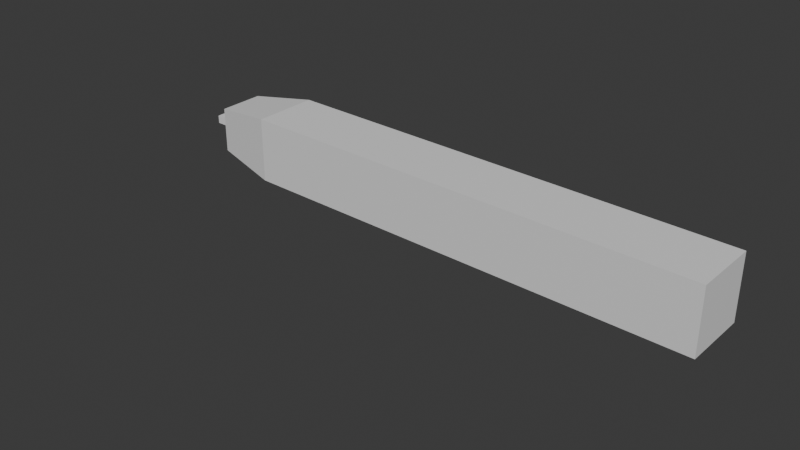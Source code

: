 # Source: snake.blend  (saved by Blender 4.2.66; exported with 4.5.12 LTS)
import bpy
from mathutils import Matrix  # noqa: F401  (used for matrix-valued properties, if any)

bpy.ops.wm.read_factory_settings(use_empty=True)
scene = bpy.context.scene
scene.name = 'Scene'

# ---- collections
col_collection = bpy.data.collections.new('Collection'); scene.collection.children.link(col_collection)

# ---- materials (node trees are filled in below, after node groups)
mat_material = bpy.data.materials.new('Material')
mat_material.alpha_threshold = 0.0
mat_material.roughness = 0.5
mat_material.line_color = (0.0, 0.0, 0.0, 1.0)

# ---- material node trees
mat_material.use_nodes = True; mat_material.node_tree.nodes.clear()
_N = mat_material.node_tree.nodes; _L = mat_material.node_tree.links
n0 = _N.new('ShaderNodeOutputMaterial'); n0.name = 'Material Output'; n0.location = (300, 300)
n1 = _N.new('ShaderNodeBsdfPrincipled'); n1.name = 'Principled BSDF'; n1.location = (10, 300)
n1.inputs[3].default_value = 1.45
_L.new(n1.outputs[0], n0.inputs[0])
n0.is_active_output = True

# ---- world
world_world = bpy.data.worlds.new('World'); scene.world = world_world
world_world.use_nodes = True; world_world.node_tree.nodes.clear()
_N = world_world.node_tree.nodes; _L = world_world.node_tree.links
n0 = _N.new('ShaderNodeOutputWorld'); n0.name = 'World Output'; n0.location = (300, 300)
n1 = _N.new('ShaderNodeBackground'); n1.name = 'Background'; n1.location = (10, 300)
n1.inputs[0].default_value = (0.05088, 0.05088, 0.05088, 1.0)
_L.new(n1.outputs[0], n0.inputs[0])
n0.is_active_output = True
world_world.color = (0.05088, 0.05088, 0.05088)
world_world.sun_shadow_jitter_overblur = 0.0

# ---- meshes
me_cube = bpy.data.meshes.new('Cube')
me_cube.from_pydata([(1.0, 1.0, 1.0), (1.0, 1.0, -1.0), (1.0, -1.0, 1.0), (1.0, -1.0, -1.0), (-1.0, 0.6973, 0.6973), (-1.0, 0.6973, -0.6973), (-1.0, -0.6973, 0.6973), (-1.0, -0.6973, -0.6973), (2.964, 1.0, 1.0), (2.964, 1.0, -1.0), (2.964, -1.0, 1.0), (2.964, -1.0, -1.0), (5.226, 1.0, 1.0), (5.226, 1.0, -1.0), (5.226, -1.0, 1.0), (5.226, -1.0, -1.0), (7.491, 1.0, 1.0), (7.491, 1.0, -1.0), (7.491, -1.0, 1.0), (7.491, -1.0, -1.0), (9.489, 1.0, 1.0), (9.489, 1.0, -1.0), (9.489, -1.0, 1.0), (9.489, -1.0, -1.0), (11.6, 1.0, 1.0), (11.6, 1.0, -1.0), (11.6, -1.0, 1.0), (11.6, -1.0, -1.0), (13.38, 1.0, 1.0), (13.38, 1.0, -1.0), (13.38, -1.0, 1.0), (13.38, -1.0, -1.0), (15.31, 1.0, 1.0), (15.31, 1.0, -1.0), (15.31, -1.0, 1.0), (15.31, -1.0, -1.0), (-1.0, 0.0, -0.6973), (1.0, 0.0, 1.0), (-1.0, 0.0, 0.6973), (1.0, 0.0, -1.0), (2.964, 0.0, 1.0), (2.964, 0.0, -1.0), (5.226, 0.0, 1.0), (5.226, 0.0, -1.0), (7.491, 0.0, 1.0), (7.491, 0.0, -1.0), (9.489, 0.0, 1.0), (9.489, 0.0, -1.0), (11.6, 0.0, 1.0), (11.6, 0.0, -1.0), (13.38, 0.0, 1.0), (13.38, 0.0, -1.0), (15.31, 0.0, 1.0), (15.31, 0.0, -1.0), (1.0, 1.0, 0.5636), (-1.0, -0.6973, 0.393), (1.0, -1.0, 0.5636), (-1.0, 0.6973, 0.393), (2.964, 1.0, 0.5636), (2.964, -1.0, 0.5636), (5.226, 1.0, 0.5636), (5.226, -1.0, 0.5636), (7.491, 1.0, 0.5636), (7.491, -1.0, 0.5636), (9.489, 1.0, 0.5636), (9.489, -1.0, 0.5636), (11.6, 1.0, 0.5636), (11.6, -1.0, 0.5636), (13.38, 1.0, 0.5636), (13.38, -1.0, 0.5636), (15.31, 1.0, 0.5636), (15.31, -1.0, 0.5636), (15.31, 0.0, 0.5636), (-1.0, 0.0, 0.393), (1.0, 1.0, 0.2189), (1.0, -1.0, 0.2189), (-1.0, 0.6973, 0.1526), (2.964, 1.0, 0.2189), (2.964, -1.0, 0.2189), (5.226, 1.0, 0.2189), (5.226, -1.0, 0.2189), (7.491, 1.0, 0.2189), (7.491, -1.0, 0.2189), (9.489, 1.0, 0.2189), (9.489, -1.0, 0.2189), (11.6, 1.0, 0.2189), (11.6, -1.0, 0.2189), (13.38, 1.0, 0.2189), (13.38, -1.0, 0.2189), (15.31, 1.0, 0.2189), (15.31, -1.0, 0.2189), (15.31, 0.0, 0.2189), (-1.0, 0.0, 0.1526), (-1.0, -0.6973, 0.1526), (1.0, 1.0, -0.5794), (1.0, -1.0, -0.5794), (-1.0, 0.6973, -0.404), (2.964, 1.0, -0.5794), (2.964, -1.0, -0.5794), (5.226, 1.0, -0.5794), (5.226, -1.0, -0.5794), (7.491, 1.0, -0.5794), (7.491, -1.0, -0.5794), (9.489, 1.0, -0.5794), (9.489, -1.0, -0.5794), (11.6, 1.0, -0.5794), (11.6, -1.0, -0.5794), (13.38, 1.0, -0.5794), (13.38, -1.0, -0.5794), (15.31, 1.0, -0.5794), (15.31, -1.0, -0.5794), (15.31, 0.0, -0.5794), (-1.0, 0.0, -0.404), (-1.0, -0.6973, -0.404), (1.0, 1.0, -0.7897), (1.0, -1.0, -0.7897), (-1.0, 0.6973, -0.5506), (2.964, 1.0, -0.7897), (2.964, -1.0, -0.7897), (5.226, 1.0, -0.7897), (5.226, -1.0, -0.7897), (7.491, 1.0, -0.7897), (7.491, -1.0, -0.7897), (9.489, 1.0, -0.7897), (9.489, -1.0, -0.7897), (11.6, 1.0, -0.7897), (11.6, -1.0, -0.7897), (13.38, 1.0, -0.7897), (13.38, -1.0, -0.7897), (15.31, 1.0, -0.7897), (15.31, -1.0, -0.7897), (15.31, 0.0, -0.7897), (-1.0, 0.0, -0.5506), (-1.0, -0.6973, -0.5506), (-1.0, -0.3486, -0.6973), (1.0, -0.5, 1.0), (2.964, -0.5, 1.0), (5.226, -0.5, 1.0), (7.491, -0.5, 1.0), (9.489, -0.5, 1.0), (11.6, -0.5, 1.0), (13.38, -0.5, 1.0), (15.31, -0.5, 1.0), (-1.0, -0.3486, 0.6973), (1.0, -0.5, -1.0), (2.964, -0.5, -1.0), (5.226, -0.5, -1.0), (7.491, -0.5, -1.0), (9.489, -0.5, -1.0), (11.6, -0.5, -1.0), (13.38, -0.5, -1.0), (15.31, -0.5, -1.0), (-1.0, -0.3486, 0.393), (15.31, -0.5, 0.5636), (15.31, -0.5, 0.2189), (-1.0, -0.3486, 0.1526), (-1.0, -0.3486, -0.404), (15.31, -0.5, -0.5794), (15.31, -0.5, -0.7897), (-1.0, -0.3486, -0.5506), (-1.0, 0.3486, 0.6973), (1.0, 0.5, -1.0), (2.964, 0.5, -1.0), (5.226, 0.5, -1.0), (7.491, 0.5, -1.0), (9.489, 0.5, -1.0), (11.6, 0.5, -1.0), (13.38, 0.5, -1.0), (15.31, 0.5, -1.0), (-1.0, 0.3486, -0.6973), (1.0, 0.5, 1.0), (2.964, 0.5, 1.0), (5.226, 0.5, 1.0), (7.491, 0.5, 1.0), (9.489, 0.5, 1.0), (11.6, 0.5, 1.0), (13.38, 0.5, 1.0), (15.31, 0.5, 1.0), (15.31, 0.5, 0.5636), (-1.0, 0.3486, 0.393), (-1.0, 0.3486, 0.1526), (15.31, 0.5, 0.2189), (15.31, 0.5, -0.5794), (-1.0, 0.3486, -0.404), (-1.0, 0.3486, -0.5506), (15.31, 0.5, -0.7897), (-1.299, -0.6973, 0.1526), (-1.299, -0.6973, 0.393), (-1.299, 0.3486, 0.393), (-1.299, 0.6973, 0.393), (-1.299, 0.6973, 0.1526), (-1.299, 0.3486, 0.1526), (-1.299, -0.3486, 0.393), (-1.299, -0.3486, 0.1526), (-1.236, -0.3486, -0.404), (-1.236, 0.0, -0.404), (-1.236, 0.0, -0.5506), (-1.236, -0.3486, -0.5506), (-1.236, 0.3486, -0.404), (-1.236, 0.3486, -0.5506)], [], [(135, 143, 6, 2), (56, 2, 6, 55), (179, 160, 4, 57), (134, 144, 3, 7), (54, 0, 8, 58), (57, 4, 0, 54), (118, 11, 15, 120), (161, 1, 9, 162), (135, 2, 10, 136), (115, 3, 11, 118), (137, 14, 18, 138), (136, 10, 14, 137), (58, 8, 12, 60), (162, 9, 13, 163), (164, 17, 21, 165), (60, 12, 16, 62), (163, 13, 17, 164), (120, 15, 19, 122), (139, 22, 26, 140), (122, 19, 23, 124), (138, 18, 22, 139), (62, 16, 20, 64), (140, 26, 30, 141), (64, 20, 24, 66), (165, 21, 25, 166), (124, 23, 27, 126), (167, 29, 33, 168), (66, 24, 28, 68), (166, 25, 29, 167), (126, 27, 31, 128), (153, 142, 34, 71), (128, 31, 35, 130), (141, 30, 34, 142), (68, 28, 32, 70), (176, 50, 52, 177), (178, 177, 52, 72), (149, 49, 51, 150), (150, 51, 53, 151), (148, 47, 49, 149), (175, 48, 50, 176), (173, 44, 46, 174), (174, 46, 48, 175), (146, 43, 45, 147), (147, 45, 47, 148), (145, 41, 43, 146), (171, 40, 42, 172), (172, 42, 44, 173), (170, 37, 40, 171), (144, 39, 41, 145), (169, 161, 39, 36), (152, 143, 38, 73), (170, 160, 38, 37), (155, 152, 73, 92), (181, 178, 72, 91), (87, 68, 70, 89), (30, 69, 71, 34), (154, 153, 71, 90), (26, 67, 69, 30), (85, 66, 68, 87), (22, 65, 67, 26), (83, 64, 66, 85), (81, 62, 64, 83), (18, 63, 65, 22), (14, 61, 63, 18), (79, 60, 62, 81), (77, 58, 60, 79), (2, 56, 59, 10), (10, 59, 61, 14), (76, 57, 54, 74), (74, 54, 58, 77), (76, 180, 191, 190), (75, 56, 55, 93), (95, 75, 93, 113), (183, 180, 76, 96), (94, 74, 77, 97), (96, 76, 74, 94), (97, 77, 79, 99), (99, 79, 81, 101), (101, 81, 83, 103), (103, 83, 85, 105), (105, 85, 87, 107), (157, 154, 90, 110), (107, 87, 89, 109), (182, 181, 91, 111), (156, 155, 92, 112), (69, 88, 90, 71), (67, 86, 88, 69), (65, 84, 86, 67), (63, 82, 84, 65), (61, 80, 82, 63), (56, 75, 78, 59), (59, 78, 80, 61), (159, 156, 194, 197), (185, 182, 111, 131), (127, 107, 109, 129), (158, 157, 110, 130), (125, 105, 107, 127), (123, 103, 105, 125), (121, 101, 103, 123), (119, 99, 101, 121), (117, 97, 99, 119), (116, 96, 94, 114), (114, 94, 97, 117), (184, 183, 96, 116), (115, 95, 113, 133), (88, 108, 110, 90), (86, 106, 108, 88), (84, 104, 106, 86), (82, 102, 104, 84), (80, 100, 102, 82), (75, 95, 98, 78), (78, 98, 100, 80), (3, 115, 133, 7), (169, 184, 116, 5), (1, 114, 117, 9), (5, 116, 114, 1), (9, 117, 119, 13), (13, 119, 121, 17), (17, 121, 123, 21), (21, 123, 125, 25), (25, 125, 127, 29), (151, 158, 130, 35), (29, 127, 129, 33), (168, 185, 131, 53), (134, 159, 132, 36), (108, 128, 130, 110), (106, 126, 128, 108), (104, 124, 126, 106), (102, 122, 124, 104), (100, 120, 122, 102), (95, 115, 118, 98), (98, 118, 120, 100), (7, 133, 159, 134), (53, 131, 158, 151), (131, 111, 157, 158), (133, 113, 156, 159), (113, 93, 155, 156), (111, 91, 154, 157), (91, 72, 153, 154), (152, 155, 193, 192), (55, 6, 143, 152), (3, 144, 145, 11), (11, 145, 146, 15), (19, 147, 148, 23), (15, 146, 147, 19), (23, 148, 149, 27), (31, 150, 151, 35), (27, 149, 150, 31), (50, 141, 142, 52), (72, 52, 142, 153), (48, 140, 141, 50), (44, 138, 139, 46), (46, 139, 140, 48), (40, 136, 137, 42), (42, 137, 138, 44), (37, 135, 136, 40), (36, 39, 144, 134), (37, 38, 143, 135), (33, 129, 185, 168), (36, 132, 184, 169), (112, 183, 198, 195), (129, 109, 182, 185), (109, 89, 181, 182), (112, 92, 180, 183), (92, 73, 179, 180), (89, 70, 178, 181), (0, 4, 160, 170), (5, 1, 161, 169), (0, 170, 171, 8), (12, 172, 173, 16), (8, 171, 172, 12), (20, 174, 175, 24), (16, 173, 174, 20), (24, 175, 176, 28), (70, 32, 177, 178), (28, 176, 177, 32), (49, 166, 167, 51), (51, 167, 168, 53), (47, 165, 166, 49), (43, 163, 164, 45), (45, 164, 165, 47), (41, 162, 163, 43), (39, 161, 162, 41), (73, 38, 160, 179), (191, 188, 189, 190), (186, 187, 192, 193), (180, 179, 188, 191), (55, 152, 192, 187), (57, 76, 190, 189), (155, 93, 186, 193), (179, 57, 189, 188), (93, 55, 187, 186), (197, 194, 195, 196), (196, 195, 198, 199), (183, 184, 199, 198), (132, 159, 197, 196), (184, 132, 196, 199), (156, 112, 195, 194)])
_uv = me_cube.uv_layers.new(name='UVMap')
_uv.uv.foreach_set('vector', [0.4928, 0.8339, 0.5076, 0.9454, 0.4735, 0.9454, 0.4439, 0.8339, 0.08066, 0.1661, 0.03795, 0.1661, 0.06758, 0.05461, 0.09736, 0.05461, 0.8983, 0.2856, 0.8983, 0.2687, 0.9324, 0.2687, 0.9324, 0.2856, 0.6127, 0.03795, 0.5979, 0.1495, 0.5489, 0.1495, 0.5786, 0.03795, 0.2836, 0.8339, 0.2409, 0.8339, 0.2409, 0.7246, 0.2836, 0.7246, 0.3003, 0.9454, 0.2705, 0.9454, 0.2409, 0.8339, 0.2836, 0.8339, 0.2131, 0.2754, 0.2337, 0.2754, 0.2337, 0.4012, 0.2131, 0.4012, 0.703, 0.1495, 0.7519, 0.1495, 0.7519, 0.2587, 0.703, 0.2587, 0.4928, 0.8339, 0.4439, 0.8339, 0.4439, 0.7246, 0.4928, 0.7246, 0.2131, 0.1661, 0.2337, 0.1661, 0.2337, 0.2754, 0.2131, 0.2754, 0.4928, 0.5988, 0.4439, 0.5988, 0.4439, 0.4728, 0.4928, 0.4728, 0.4928, 0.7246, 0.4439, 0.7246, 0.4439, 0.5988, 0.4928, 0.5988, 0.2836, 0.7246, 0.2409, 0.7246, 0.2409, 0.5988, 0.2836, 0.5988, 0.703, 0.2587, 0.7519, 0.2587, 0.7519, 0.3846, 0.703, 0.3846, 0.703, 0.5105, 0.7519, 0.5105, 0.7519, 0.6217, 0.703, 0.6217, 0.2836, 0.5988, 0.2409, 0.5988, 0.2409, 0.4728, 0.2836, 0.4728, 0.703, 0.3846, 0.7519, 0.3846, 0.7519, 0.5105, 0.703, 0.5105, 0.2131, 0.4012, 0.2337, 0.4012, 0.2337, 0.5272, 0.2131, 0.5272, 0.4928, 0.3616, 0.4439, 0.3616, 0.4439, 0.2441, 0.4928, 0.2441, 0.2131, 0.5272, 0.2337, 0.5272, 0.2337, 0.6384, 0.2131, 0.6384, 0.4928, 0.4728, 0.4439, 0.4728, 0.4439, 0.3616, 0.4928, 0.3616, 0.2836, 0.4728, 0.2409, 0.4728, 0.2409, 0.3616, 0.2836, 0.3616, 0.4928, 0.2441, 0.4439, 0.2441, 0.4439, 0.1451, 0.4928, 0.1451, 0.2836, 0.3616, 0.2409, 0.3616, 0.2409, 0.2441, 0.2836, 0.2441, 0.703, 0.6217, 0.7519, 0.6217, 0.7519, 0.7392, 0.703, 0.7392, 0.2131, 0.6384, 0.2337, 0.6384, 0.2337, 0.7559, 0.2131, 0.7559, 0.703, 0.8382, 0.7519, 0.8382, 0.7519, 0.9454, 0.703, 0.9454, 0.2836, 0.2441, 0.2409, 0.2441, 0.2409, 0.1451, 0.2836, 0.1451, 0.703, 0.7392, 0.7519, 0.7392, 0.7519, 0.8382, 0.703, 0.8382, 0.2131, 0.7559, 0.2337, 0.7559, 0.2337, 0.8549, 0.2131, 0.8549, 0.9131, 0.06223, 0.9131, 0.03795, 0.962, 0.03795, 0.962, 0.06223, 0.2131, 0.8549, 0.2337, 0.8549, 0.2337, 0.962, 0.2131, 0.962, 0.4928, 0.1451, 0.4439, 0.1451, 0.4439, 0.03795, 0.4928, 0.03795, 0.2836, 0.1451, 0.2409, 0.1451, 0.2409, 0.03795, 0.2836, 0.03795, 0.808, 0.1451, 0.7591, 0.1451, 0.7591, 0.03795, 0.808, 0.03795, 0.9131, 0.1776, 0.9131, 0.1533, 0.962, 0.1533, 0.962, 0.1776, 0.5979, 0.7392, 0.6468, 0.7392, 0.6468, 0.8382, 0.5979, 0.8382, 0.5979, 0.8382, 0.6468, 0.8382, 0.6468, 0.9454, 0.5979, 0.9454, 0.5979, 0.6217, 0.6468, 0.6217, 0.6468, 0.7392, 0.5979, 0.7392, 0.808, 0.2441, 0.7591, 0.2441, 0.7591, 0.1451, 0.808, 0.1451, 0.808, 0.4728, 0.7591, 0.4728, 0.7591, 0.3616, 0.808, 0.3616, 0.808, 0.3616, 0.7591, 0.3616, 0.7591, 0.2441, 0.808, 0.2441, 0.5979, 0.3846, 0.6468, 0.3846, 0.6468, 0.5105, 0.5979, 0.5105, 0.5979, 0.5105, 0.6468, 0.5105, 0.6468, 0.6217, 0.5979, 0.6217, 0.5979, 0.2587, 0.6468, 0.2587, 0.6468, 0.3846, 0.5979, 0.3846, 0.808, 0.7246, 0.7591, 0.7246, 0.7591, 0.5988, 0.808, 0.5988, 0.808, 0.5988, 0.7591, 0.5988, 0.7591, 0.4728, 0.808, 0.4728, 0.808, 0.8339, 0.7591, 0.8339, 0.7591, 0.7246, 0.808, 0.7246, 0.5979, 0.1495, 0.6468, 0.1495, 0.6468, 0.2587, 0.5979, 0.2587, 0.6881, 0.03795, 0.703, 0.1495, 0.654, 0.1495, 0.654, 0.03795, 0.8983, 0.3673, 0.8983, 0.3504, 0.9324, 0.3504, 0.9324, 0.3673, 0.808, 0.8339, 0.7932, 0.9454, 0.7591, 0.9454, 0.7591, 0.8339, 0.8983, 0.3807, 0.8983, 0.3673, 0.9324, 0.3673, 0.9324, 0.3807, 0.9131, 0.1968, 0.9131, 0.1776, 0.962, 0.1776, 0.962, 0.1968, 0.3173, 0.1451, 0.2836, 0.1451, 0.2836, 0.03795, 0.3173, 0.03795, 0.03795, 0.8549, 0.08066, 0.8549, 0.08066, 0.962, 0.03795, 0.962, 0.9131, 0.0814, 0.9131, 0.06223, 0.962, 0.06223, 0.962, 0.0814, 0.03795, 0.7559, 0.08066, 0.7559, 0.08066, 0.8549, 0.03795, 0.8549, 0.3173, 0.2441, 0.2836, 0.2441, 0.2836, 0.1451, 0.3173, 0.1451, 0.03795, 0.6384, 0.08066, 0.6384, 0.08066, 0.7559, 0.03795, 0.7559, 0.3173, 0.3616, 0.2836, 0.3616, 0.2836, 0.2441, 0.3173, 0.2441, 0.3173, 0.4728, 0.2836, 0.4728, 0.2836, 0.3616, 0.3173, 0.3616, 0.03795, 0.5272, 0.08066, 0.5272, 0.08066, 0.6384, 0.03795, 0.6384, 0.03795, 0.4012, 0.08066, 0.4012, 0.08066, 0.5272, 0.03795, 0.5272, 0.3173, 0.5988, 0.2836, 0.5988, 0.2836, 0.4728, 0.3173, 0.4728, 0.3173, 0.7246, 0.2836, 0.7246, 0.2836, 0.5988, 0.3173, 0.5988, 0.03795, 0.1661, 0.08066, 0.1661, 0.08066, 0.2754, 0.03795, 0.2754, 0.03795, 0.2754, 0.08066, 0.2754, 0.08066, 0.4012, 0.03795, 0.4012, 0.3238, 0.9454, 0.3003, 0.9454, 0.2836, 0.8339, 0.3173, 0.8339, 0.3173, 0.8339, 0.2836, 0.8339, 0.2836, 0.7246, 0.3173, 0.7246, 0.8935, 0.4321, 0.8935, 0.4515, 0.8642, 0.4515, 0.8642, 0.4321, 0.1144, 0.1661, 0.08066, 0.1661, 0.09736, 0.05461, 0.1209, 0.05461, 0.1925, 0.1661, 0.1144, 0.1661, 0.1209, 0.05461, 0.1754, 0.05461, 0.8983, 0.33, 0.8983, 0.299, 0.9324, 0.299, 0.9324, 0.33, 0.3955, 0.8339, 0.3173, 0.8339, 0.3173, 0.7246, 0.3955, 0.7246, 0.3783, 0.9454, 0.3238, 0.9454, 0.3173, 0.8339, 0.3955, 0.8339, 0.3955, 0.7246, 0.3173, 0.7246, 0.3173, 0.5988, 0.3955, 0.5988, 0.3955, 0.5988, 0.3173, 0.5988, 0.3173, 0.4728, 0.3955, 0.4728, 0.3955, 0.4728, 0.3173, 0.4728, 0.3173, 0.3616, 0.3955, 0.3616, 0.3955, 0.3616, 0.3173, 0.3616, 0.3173, 0.2441, 0.3955, 0.2441, 0.3955, 0.2441, 0.3173, 0.2441, 0.3173, 0.1451, 0.3955, 0.1451, 0.9131, 0.1258, 0.9131, 0.0814, 0.962, 0.0814, 0.962, 0.1258, 0.3955, 0.1451, 0.3173, 0.1451, 0.3173, 0.03795, 0.3955, 0.03795, 0.9131, 0.2412, 0.9131, 0.1968, 0.962, 0.1968, 0.962, 0.2412, 0.8983, 0.4116, 0.8983, 0.3807, 0.9324, 0.3807, 0.9324, 0.4116, 0.08066, 0.8549, 0.1144, 0.8549, 0.1144, 0.962, 0.08066, 0.962, 0.08066, 0.7559, 0.1144, 0.7559, 0.1144, 0.8549, 0.08066, 0.8549, 0.08066, 0.6384, 0.1144, 0.6384, 0.1144, 0.7559, 0.08066, 0.7559, 0.08066, 0.5272, 0.1144, 0.5272, 0.1144, 0.6384, 0.08066, 0.6384, 0.08066, 0.4012, 0.1144, 0.4012, 0.1144, 0.5272, 0.08066, 0.5272, 0.08066, 0.1661, 0.1144, 0.1661, 0.1144, 0.2754, 0.08066, 0.2754, 0.08066, 0.2754, 0.1144, 0.2754, 0.1144, 0.4012, 0.08066, 0.4012, 0.8785, 0.7687, 0.8642, 0.7687, 0.8642, 0.7555, 0.8785, 0.7555, 0.9131, 0.2529, 0.9131, 0.2412, 0.962, 0.2412, 0.962, 0.2529, 0.4161, 0.1451, 0.3955, 0.1451, 0.3955, 0.03795, 0.4161, 0.03795, 0.9131, 0.1375, 0.9131, 0.1258, 0.962, 0.1258, 0.962, 0.1375, 0.4161, 0.2441, 0.3955, 0.2441, 0.3955, 0.1451, 0.4161, 0.1451, 0.4161, 0.3616, 0.3955, 0.3616, 0.3955, 0.2441, 0.4161, 0.2441, 0.4161, 0.4728, 0.3955, 0.4728, 0.3955, 0.3616, 0.4161, 0.3616, 0.4161, 0.5988, 0.3955, 0.5988, 0.3955, 0.4728, 0.4161, 0.4728, 0.4161, 0.7246, 0.3955, 0.7246, 0.3955, 0.5988, 0.4161, 0.5988, 0.3927, 0.9454, 0.3783, 0.9454, 0.3955, 0.8339, 0.4161, 0.8339, 0.4161, 0.8339, 0.3955, 0.8339, 0.3955, 0.7246, 0.4161, 0.7246, 0.8983, 0.3381, 0.8983, 0.33, 0.9324, 0.33, 0.9324, 0.3381, 0.2131, 0.1661, 0.1925, 0.1661, 0.1754, 0.05461, 0.1897, 0.05461, 0.1144, 0.8549, 0.1925, 0.8549, 0.1925, 0.962, 0.1144, 0.962, 0.1144, 0.7559, 0.1925, 0.7559, 0.1925, 0.8549, 0.1144, 0.8549, 0.1144, 0.6384, 0.1925, 0.6384, 0.1925, 0.7559, 0.1144, 0.7559, 0.1144, 0.5272, 0.1925, 0.5272, 0.1925, 0.6384, 0.1144, 0.6384, 0.1144, 0.4012, 0.1925, 0.4012, 0.1925, 0.5272, 0.1144, 0.5272, 0.1144, 0.1661, 0.1925, 0.1661, 0.1925, 0.2754, 0.1144, 0.2754, 0.1144, 0.2754, 0.1925, 0.2754, 0.1925, 0.4012, 0.1144, 0.4012, 0.2337, 0.1661, 0.2131, 0.1661, 0.1897, 0.05461, 0.2041, 0.05461, 0.8983, 0.3463, 0.8983, 0.3381, 0.9324, 0.3381, 0.9324, 0.3463, 0.4366, 0.8339, 0.4161, 0.8339, 0.4161, 0.7246, 0.4366, 0.7246, 0.407, 0.9454, 0.3927, 0.9454, 0.4161, 0.8339, 0.4366, 0.8339, 0.4366, 0.7246, 0.4161, 0.7246, 0.4161, 0.5988, 0.4366, 0.5988, 0.4366, 0.5988, 0.4161, 0.5988, 0.4161, 0.4728, 0.4366, 0.4728, 0.4366, 0.4728, 0.4161, 0.4728, 0.4161, 0.3616, 0.4366, 0.3616, 0.4366, 0.3616, 0.4161, 0.3616, 0.4161, 0.2441, 0.4366, 0.2441, 0.4366, 0.2441, 0.4161, 0.2441, 0.4161, 0.1451, 0.4366, 0.1451, 0.9131, 0.1492, 0.9131, 0.1375, 0.962, 0.1375, 0.962, 0.1492, 0.4366, 0.1451, 0.4161, 0.1451, 0.4161, 0.03795, 0.4366, 0.03795, 0.9131, 0.2646, 0.9131, 0.2529, 0.962, 0.2529, 0.962, 0.2646, 0.8983, 0.428, 0.8983, 0.4198, 0.9324, 0.4198, 0.9324, 0.428, 0.1925, 0.8549, 0.2131, 0.8549, 0.2131, 0.962, 0.1925, 0.962, 0.1925, 0.7559, 0.2131, 0.7559, 0.2131, 0.8549, 0.1925, 0.8549, 0.1925, 0.6384, 0.2131, 0.6384, 0.2131, 0.7559, 0.1925, 0.7559, 0.1925, 0.5272, 0.2131, 0.5272, 0.2131, 0.6384, 0.1925, 0.6384, 0.1925, 0.4012, 0.2131, 0.4012, 0.2131, 0.5272, 0.1925, 0.5272, 0.1925, 0.1661, 0.2131, 0.1661, 0.2131, 0.2754, 0.1925, 0.2754, 0.1925, 0.2754, 0.2131, 0.2754, 0.2131, 0.4012, 0.1925, 0.4012, 0.8642, 0.428, 0.8642, 0.4198, 0.8983, 0.4198, 0.8983, 0.428, 0.8642, 0.1492, 0.8642, 0.1375, 0.9131, 0.1375, 0.9131, 0.1492, 0.8642, 0.1375, 0.8642, 0.1258, 0.9131, 0.1258, 0.9131, 0.1375, 0.8642, 0.4198, 0.8642, 0.4116, 0.8983, 0.4116, 0.8983, 0.4198, 0.8642, 0.4116, 0.8642, 0.3807, 0.8983, 0.3807, 0.8983, 0.4116, 0.8642, 0.1258, 0.8642, 0.0814, 0.9131, 0.0814, 0.9131, 0.1258, 0.8642, 0.0814, 0.8642, 0.06223, 0.9131, 0.06223, 0.9131, 0.0814, 0.8642, 0.667, 0.8877, 0.667, 0.8877, 0.6837, 0.8642, 0.6837, 0.8642, 0.3673, 0.8642, 0.3504, 0.8983, 0.3504, 0.8983, 0.3673, 0.5489, 0.1495, 0.5979, 0.1495, 0.5979, 0.2587, 0.5489, 0.2587, 0.5489, 0.2587, 0.5979, 0.2587, 0.5979, 0.3846, 0.5489, 0.3846, 0.5489, 0.5105, 0.5979, 0.5105, 0.5979, 0.6217, 0.5489, 0.6217, 0.5489, 0.3846, 0.5979, 0.3846, 0.5979, 0.5105, 0.5489, 0.5105, 0.5489, 0.6217, 0.5979, 0.6217, 0.5979, 0.7392, 0.5489, 0.7392, 0.5489, 0.8382, 0.5979, 0.8382, 0.5979, 0.9454, 0.5489, 0.9454, 0.5489, 0.7392, 0.5979, 0.7392, 0.5979, 0.8382, 0.5489, 0.8382, 0.5417, 0.1451, 0.4928, 0.1451, 0.4928, 0.03795, 0.5417, 0.03795, 0.8642, 0.06223, 0.8642, 0.03795, 0.9131, 0.03795, 0.9131, 0.06223, 0.5417, 0.2441, 0.4928, 0.2441, 0.4928, 0.1451, 0.5417, 0.1451, 0.5417, 0.4728, 0.4928, 0.4728, 0.4928, 0.3616, 0.5417, 0.3616, 0.5417, 0.3616, 0.4928, 0.3616, 0.4928, 0.2441, 0.5417, 0.2441, 0.5417, 0.7246, 0.4928, 0.7246, 0.4928, 0.5988, 0.5417, 0.5988, 0.5417, 0.5988, 0.4928, 0.5988, 0.4928, 0.4728, 0.5417, 0.4728, 0.5417, 0.8339, 0.4928, 0.8339, 0.4928, 0.7246, 0.5417, 0.7246, 0.6468, 0.03795, 0.6468, 0.1495, 0.5979, 0.1495, 0.6127, 0.03795, 0.5417, 0.8339, 0.5417, 0.9454, 0.5076, 0.9454, 0.4928, 0.8339, 0.8642, 0.2646, 0.8642, 0.2529, 0.9131, 0.2529, 0.9131, 0.2646, 0.8642, 0.3463, 0.8642, 0.3381, 0.8983, 0.3381, 0.8983, 0.3463, 0.8642, 0.5924, 0.8642, 0.573, 0.8873, 0.573, 0.8873, 0.5924, 0.8642, 0.2529, 0.8642, 0.2412, 0.9131, 0.2412, 0.9131, 0.2529, 0.8642, 0.2412, 0.8642, 0.1968, 0.9131, 0.1968, 0.9131, 0.2412, 0.8642, 0.33, 0.8642, 0.299, 0.8983, 0.299, 0.8983, 0.33, 0.8642, 0.299, 0.8642, 0.2856, 0.8983, 0.2856, 0.8983, 0.299, 0.8642, 0.1968, 0.8642, 0.1776, 0.9131, 0.1776, 0.9131, 0.1968, 0.857, 0.8339, 0.8273, 0.9454, 0.7932, 0.9454, 0.808, 0.8339, 0.7223, 0.03795, 0.7519, 0.1495, 0.703, 0.1495, 0.6881, 0.03795, 0.857, 0.8339, 0.808, 0.8339, 0.808, 0.7246, 0.857, 0.7246, 0.857, 0.5988, 0.808, 0.5988, 0.808, 0.4728, 0.857, 0.4728, 0.857, 0.7246, 0.808, 0.7246, 0.808, 0.5988, 0.857, 0.5988, 0.857, 0.3616, 0.808, 0.3616, 0.808, 0.2441, 0.857, 0.2441, 0.857, 0.4728, 0.808, 0.4728, 0.808, 0.3616, 0.857, 0.3616, 0.857, 0.2441, 0.808, 0.2441, 0.808, 0.1451, 0.857, 0.1451, 0.8642, 0.1776, 0.8642, 0.1533, 0.9131, 0.1533, 0.9131, 0.1776, 0.857, 0.1451, 0.808, 0.1451, 0.808, 0.03795, 0.857, 0.03795, 0.654, 0.7392, 0.703, 0.7392, 0.703, 0.8382, 0.654, 0.8382, 0.654, 0.8382, 0.703, 0.8382, 0.703, 0.9454, 0.654, 0.9454, 0.654, 0.6217, 0.703, 0.6217, 0.703, 0.7392, 0.654, 0.7392, 0.654, 0.3846, 0.703, 0.3846, 0.703, 0.5105, 0.654, 0.5105, 0.654, 0.5105, 0.703, 0.5105, 0.703, 0.6217, 0.654, 0.6217, 0.654, 0.2587, 0.703, 0.2587, 0.703, 0.3846, 0.654, 0.3846, 0.654, 0.1495, 0.703, 0.1495, 0.703, 0.2587, 0.654, 0.2587, 0.8642, 0.2856, 0.8642, 0.2687, 0.8983, 0.2687, 0.8983, 0.2856, 0.8877, 0.5454, 0.8642, 0.5454, 0.8642, 0.526, 0.8877, 0.526, 0.8877, 0.5689, 0.8642, 0.5689, 0.8642, 0.5495, 0.8877, 0.5495, 0.8877, 0.7044, 0.8642, 0.7044, 0.8642, 0.6878, 0.8877, 0.6878, 0.8642, 0.475, 0.8642, 0.4556, 0.8935, 0.4556, 0.8935, 0.475, 0.3003, 0.9454, 0.3238, 0.9454, 0.3238, 0.962, 0.3003, 0.962, 0.8935, 0.4791, 0.8935, 0.4984, 0.8642, 0.4984, 0.8642, 0.4791, 0.8642, 0.5219, 0.8642, 0.5026, 0.8935, 0.5026, 0.8935, 0.5219, 0.1209, 0.05461, 0.09736, 0.05461, 0.09736, 0.03795, 0.1209, 0.03795, 0.8785, 0.7279, 0.8642, 0.7279, 0.8642, 0.7086, 0.8785, 0.7086, 0.8785, 0.7514, 0.8642, 0.7514, 0.8642, 0.732, 0.8785, 0.732, 0.8642, 0.7728, 0.8785, 0.7728, 0.8785, 0.7859, 0.8642, 0.7859, 0.8873, 0.5965, 0.8873, 0.6159, 0.8642, 0.6159, 0.8642, 0.5965, 0.8873, 0.62, 0.8873, 0.6394, 0.8642, 0.6394, 0.8642, 0.62, 0.8642, 0.6629, 0.8642, 0.6435, 0.8873, 0.6435, 0.8873, 0.6629])
me_cube.materials.append(mat_material)
me_cube.use_mirror_vertex_groups = False
me_cube.update()
arm_armature = bpy.data.armatures.new('Armature')  # bones are not reproduced

# ---- objects
ob_cube = bpy.data.objects.new('Cube', me_cube)
ob_armature = bpy.data.objects.new('Armature', arm_armature)

# ---- transforms, parenting, visibility, modifiers, constraints
ob_cube.parent = ob_armature
ob_cube.matrix_parent_inverse = Matrix(((-0.01233, 0.0, -0.9999, 0.02307), (0.0, 0.4947, 0.0, 0.02613), (0.8121, -0.0, -0.01001, 0.2732), (0.0, -0.0, 0.0, 1.0)))
ob_cube.location = (0.0, 0.0, 0.0)
ob_cube.lock_rotations_4d = False
ob_cube.empty_display_type = 'ARROWS'
ob_cube.lineart.crease_threshold = 0.0
_vg = ob_cube.vertex_groups.new(name='Bone')
for _i, _w in zip([0, 1, 2, 3, 4, 5, 6, 7, 36, 37, 38, 39, 54, 55, 56, 57, 73, 74, 75, 76, 92, 93, 94, 95, 96, 112, 113, 114, 115, 116, 132, 133, 134, 135, 143, 144, 152, 155, 156, 159, 160, 161, 169, 170, 179, 180, 183, 184, 186, 187, 188, 189, 190, 191, 192, 193, 194, 195, 196, 197, 198, 199], [0.05703, 0.06058, 0.05331, 0.05465, 0.8808, 0.883, 0.8961, 0.8814, 0.9066, 0.05555, 0.9136, 0.05731, 0.06289, 0.9108, 0.05647, 0.8995, 0.9413, 0.06223, 0.05442, 0.9049, 0.9517, 0.9142, 0.06727, 0.06121, 0.8958, 0.9354, 0.8992, 0.06549, 0.05955, 0.8897, 0.9195, 0.8909, 0.9007, 0.05699, 0.9088, 0.05901, 0.9332, 0.9413, 0.9278, 0.9174, 0.9022, 0.06223, 0.8985, 0.06064, 0.9273, 0.9338, 0.9263, 0.9157, 0.9234, 0.925, 0.9231, 0.9158, 0.9145, 0.9244, 0.9307, 0.9323, 0.9248, 0.9274, 0.9238, 0.9225, 0.9237, 0.9214]): _vg.add([_i], _w, 'REPLACE')
_vg = ob_cube.vertex_groups.new(name='Bone.001')
for _i, _w in zip([0, 1, 2, 3, 4, 5, 6, 7, 8, 9, 10, 11, 12, 13, 14, 15, 36, 37, 38, 39, 40, 41, 42, 43, 54, 55, 56, 57, 58, 59, 60, 61, 73, 74, 75, 76, 77, 78, 79, 80, 92, 93, 94, 95, 96, 97, 98, 99, 100, 112, 113, 114, 115, 116, 117, 118, 119, 120, 132, 133, 134, 135, 136, 137, 143, 144, 145, 146, 152, 155, 156, 159, 160, 161, 162, 163, 169, 170, 171, 172, 179, 180, 183, 184, 186, 187, 188, 189, 190, 191, 192, 193, 194, 195, 196, 197, 198, 199], [0.9372, 0.9332, 0.9417, 0.9401, 0.1185, 0.1163, 0.1034, 0.118, 0.9276, 0.9264, 0.9335, 0.9322, 0.06664, 0.06136, 0.06192, 0.05636, 0.09293, 0.9403, 0.08595, 0.9384, 0.9413, 0.9418, 0.05614, 0.04312, 0.9317, 0.08882, 0.9391, 0.09995, 0.9308, 0.9383, 0.06302, 0.05702, 0.05842, 0.9327, 0.9416, 0.09461, 0.9348, 0.9434, 0.05838, 0.05134, 0.0462, 0.08536, 0.9268, 0.9338, 0.1036, 0.9277, 0.9348, 0.06092, 0.05483, 0.06424, 0.1003, 0.9284, 0.9353, 0.1096, 0.9261, 0.9326, 0.06183, 0.05632, 0.08009, 0.1085, 0.09875, 0.9386, 0.9379, 0.05881, 0.09079, 0.9363, 0.9378, 0.05058, 0.06648, 0.05839, 0.07181, 0.0822, 0.09724, 0.9326, 0.9337, 0.05423, 0.101, 0.9343, 0.9338, 0.06207, 0.07236, 0.06582, 0.07329, 0.08386, 0.07624, 0.07466, 0.07645, 0.08377, 0.08507, 0.07523, 0.06892, 0.06741, 0.07482, 0.07224, 0.07578, 0.07712, 0.07584, 0.07818]): _vg.add([_i], _w, 'REPLACE')
_vg = ob_cube.vertex_groups.new(name='Bone.002')
for _i, _w in zip([8, 9, 10, 11, 12, 13, 14, 15, 16, 17, 18, 19, 40, 41, 42, 43, 44, 45, 58, 59, 60, 61, 62, 63, 77, 78, 79, 80, 81, 82, 97, 98, 99, 100, 101, 102, 117, 118, 119, 120, 121, 122, 136, 137, 138, 145, 146, 147, 162, 163, 164, 171, 172, 173], [0.06292, 0.06411, 0.05836, 0.05966, 0.8665, 0.8763, 0.8761, 0.8864, 0.06845, 0.05809, 0.06433, 0.05324, 0.05141, 0.05129, 0.8877, 0.9061, 0.05967, 0.03463, 0.06011, 0.05431, 0.8736, 0.8858, 0.06445, 0.05914, 0.05667, 0.0498, 0.8828, 0.897, 0.05909, 0.05271, 0.06276, 0.05728, 0.8773, 0.8896, 0.05832, 0.05246, 0.06418, 0.05927, 0.8754, 0.8866, 0.0588, 0.05348, 0.05451, 0.8824, 0.06191, 0.05479, 0.898, 0.04366, 0.05805, 0.8906, 0.05048, 0.05774, 0.8758, 0.06476]): _vg.add([_i], _w, 'REPLACE')
_vg = ob_cube.vertex_groups.new(name='Bone.003')
for _i, _w in zip([12, 13, 14, 15, 16, 17, 18, 19, 20, 21, 22, 23, 42, 43, 44, 45, 46, 47, 60, 61, 62, 63, 64, 65, 79, 80, 81, 82, 83, 84, 99, 100, 101, 102, 103, 104, 119, 120, 121, 122, 123, 124, 137, 138, 139, 146, 147, 148, 163, 164, 165, 172, 173, 174], [0.06106, 0.05759, 0.05698, 0.05323, 0.8454, 0.8685, 0.8553, 0.88, 0.08056, 0.06464, 0.07616, 0.059, 0.05151, 0.03859, 0.8659, 0.9048, 0.07161, 0.04053, 0.05798, 0.05276, 0.8544, 0.8672, 0.0757, 0.07, 0.05399, 0.04561, 0.8666, 0.8817, 0.06901, 0.06205, 0.05692, 0.0516, 0.8679, 0.8818, 0.06547, 0.05872, 0.0579, 0.0531, 0.8668, 0.8795, 0.06567, 0.05951, 0.05401, 0.8608, 0.07388, 0.04605, 0.8946, 0.05098, 0.05127, 0.886, 0.05532, 0.05685, 0.854, 0.0769]): _vg.add([_i], _w, 'REPLACE')
_vg = ob_cube.vertex_groups.new(name='Bone.004')
for _i, _w in zip([16, 17, 18, 19, 20, 21, 22, 23, 24, 25, 26, 27, 28, 29, 30, 31, 44, 45, 46, 47, 48, 49, 50, 51, 62, 63, 64, 65, 66, 67, 68, 69, 81, 82, 83, 84, 85, 86, 87, 88, 101, 102, 103, 104, 105, 106, 107, 108, 121, 122, 123, 124, 125, 126, 127, 128, 138, 139, 140, 141, 147, 148, 149, 150, 164, 165, 166, 167, 173, 174, 175, 176], [0.08055, 0.06917, 0.07543, 0.06321, 0.9043, 0.9257, 0.9103, 0.933, 0.8886, 0.9192, 0.8948, 0.9275, 0.1018, 0.08286, 0.09602, 0.0755, 0.06983, 0.05028, 0.9154, 0.9493, 0.8993, 0.9479, 0.09009, 0.05807, 0.07594, 0.06938, 0.9105, 0.9183, 0.896, 0.904, 0.09582, 0.08833, 0.06973, 0.06191, 0.919, 0.9282, 0.9064, 0.916, 0.08751, 0.07843, 0.06933, 0.06214, 0.9242, 0.933, 0.9165, 0.9264, 0.08371, 0.07492, 0.06998, 0.06344, 0.9242, 0.9323, 0.9171, 0.9262, 0.08409, 0.07606, 0.07249, 0.9128, 0.8969, 0.09299, 0.05563, 0.9427, 0.9395, 0.06535, 0.06008, 0.9372, 0.9332, 0.07098, 0.07599, 0.9087, 0.8927, 0.09695]): _vg.add([_i], _w, 'REPLACE')
_vg = ob_cube.vertex_groups.new(name='Bone.005')
for _i, _w in zip([24, 25, 26, 27, 28, 29, 30, 31, 32, 33, 34, 35, 48, 49, 50, 51, 52, 53, 66, 67, 68, 69, 70, 71, 72, 85, 86, 87, 88, 89, 90, 91, 105, 106, 107, 108, 109, 110, 111, 125, 126, 127, 128, 129, 130, 131, 140, 141, 142, 149, 150, 151, 153, 154, 157, 158, 166, 167, 168, 175, 176, 177, 178, 181, 182, 185], [0.1035, 0.07612, 0.0981, 0.06866, 0.8974, 0.9167, 0.9033, 0.9242, 0.9838, 0.9875, 0.9854, 0.9894, 0.09379, 0.04916, 0.9092, 0.9417, 0.9871, 0.9919, 0.09684, 0.08985, 0.9034, 0.9111, 0.9857, 0.9875, 0.9928, 0.08744, 0.0789, 0.9119, 0.9211, 0.9874, 0.9894, 0.9958, 0.07836, 0.06953, 0.9158, 0.9247, 0.9879, 0.9898, 0.9952, 0.07789, 0.06977, 0.9155, 0.9236, 0.9876, 0.9895, 0.9937, 0.09609, 0.9063, 0.9865, 0.05752, 0.9344, 0.9911, 0.9916, 0.9942, 0.9939, 0.9927, 0.0633, 0.9287, 0.99, 0.09974, 0.9023, 0.9855, 0.9906, 0.9931, 0.9929, 0.9916]): _vg.add([_i], _w, 'REPLACE')
_m = ob_cube.modifiers.new('Armature', 'ARMATURE')
_m.object = ob_armature
ob_armature.location = (-0.3361, -0.05282, 0.02722)
ob_armature.rotation_euler = (-0.6044, 1.604, -0.6188)
ob_armature.scale = (1.0, 2.021, 1.231)
ob_armature.show_in_front = True

# ---- collection membership
col_collection.objects.link(ob_cube)
col_collection.objects.link(ob_armature)

# ---- scene / render settings (as saved in the file)
scene.frame_start = 1; scene.frame_end = 250; scene.frame_set(92)
scene.render.engine = 'BLENDER_EEVEE_NEXT'
bpy.context.view_layer.update()

# ---- added for rendering (the .blend has no active camera and no usable light): camera, sun
cam_auto = bpy.data.cameras.new('AutoCamera')
cam_auto.lens = 50.0
cam_auto.sensor_width = 36.0
cam_auto.clip_end = 1000.0
ob_auto_camera = bpy.data.objects.new('AutoCamera', cam_auto)
scene.collection.objects.link(ob_auto_camera)
ob_auto_camera.location = (23.7029, -21.8887, 13.1141)
ob_auto_camera.rotation_euler = (1.09748, -7.21219e-08, 0.694738)
scene.camera = ob_auto_camera
light_auto_sun = bpy.data.lights.new('AutoSun', 'SUN')
light_auto_sun.energy = 3.0
light_auto_sun.angle = 0.0523599
ob_auto_sun = bpy.data.objects.new('AutoSun', light_auto_sun)
scene.collection.objects.link(ob_auto_sun)
ob_auto_sun.rotation_euler = (0.872665, 0.174533, 0.523599)
bpy.context.view_layer.update()

